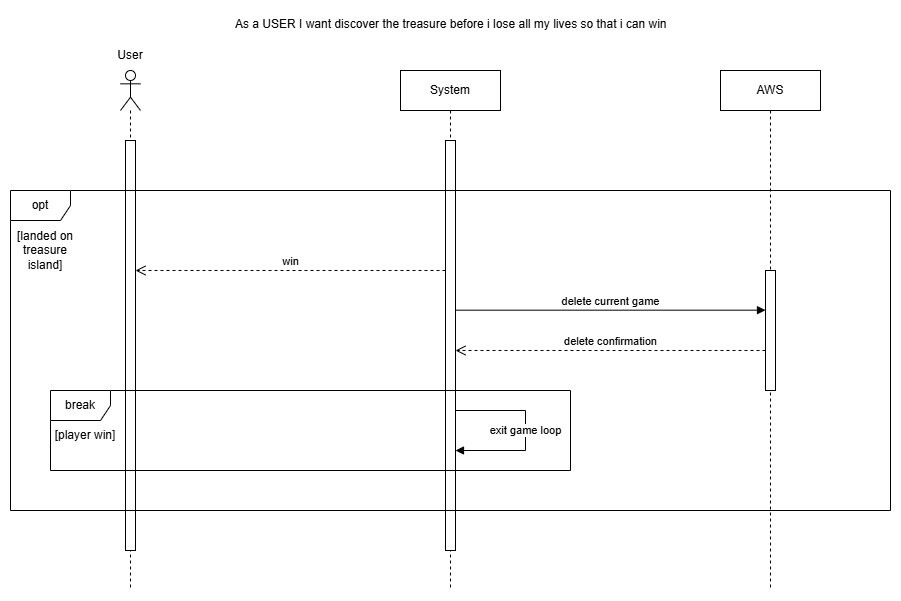

The diagram above was exported from draw.io. Its source (the exported page's mxGraphModel, read from the mxfile embedded in the PNG):
<mxGraphModel dx="1878" dy="608" grid="1" gridSize="10" guides="1" tooltips="1" connect="1" arrows="1" fold="1" page="1" pageScale="1" pageWidth="827" pageHeight="1169" math="0" shadow="0">
  <root>
    <mxCell id="0" />
    <mxCell id="1" parent="0" />
    <mxCell id="rUOw-peiRJqA1zqk7IN1-1" value="" style="shape=umlLifeline;perimeter=lifelinePerimeter;whiteSpace=wrap;html=1;container=1;dropTarget=0;collapsible=0;recursiveResize=0;outlineConnect=0;portConstraint=eastwest;newEdgeStyle={&quot;curved&quot;:0,&quot;rounded&quot;:0};participant=umlActor;" parent="1" vertex="1">
      <mxGeometry x="70" y="80" width="20" height="520" as="geometry" />
    </mxCell>
    <mxCell id="rUOw-peiRJqA1zqk7IN1-2" value="" style="html=1;points=[[0,0,0,0,5],[0,1,0,0,-5],[1,0,0,0,5],[1,1,0,0,-5]];perimeter=orthogonalPerimeter;outlineConnect=0;targetShapes=umlLifeline;portConstraint=eastwest;newEdgeStyle={&quot;curved&quot;:0,&quot;rounded&quot;:0};" parent="rUOw-peiRJqA1zqk7IN1-1" vertex="1">
      <mxGeometry x="5" y="70" width="10" height="410" as="geometry" />
    </mxCell>
    <mxCell id="rUOw-peiRJqA1zqk7IN1-3" value="System" style="shape=umlLifeline;perimeter=lifelinePerimeter;whiteSpace=wrap;html=1;container=1;dropTarget=0;collapsible=0;recursiveResize=0;outlineConnect=0;portConstraint=eastwest;newEdgeStyle={&quot;curved&quot;:0,&quot;rounded&quot;:0};" parent="1" vertex="1">
      <mxGeometry x="350" y="80" width="100" height="520" as="geometry" />
    </mxCell>
    <mxCell id="rUOw-peiRJqA1zqk7IN1-4" value="" style="html=1;points=[[0,0,0,0,5],[0,1,0,0,-5],[1,0,0,0,5],[1,1,0,0,-5]];perimeter=orthogonalPerimeter;outlineConnect=0;targetShapes=umlLifeline;portConstraint=eastwest;newEdgeStyle={&quot;curved&quot;:0,&quot;rounded&quot;:0};" parent="rUOw-peiRJqA1zqk7IN1-3" vertex="1">
      <mxGeometry x="45" y="70" width="10" height="410" as="geometry" />
    </mxCell>
    <mxCell id="rUOw-peiRJqA1zqk7IN1-5" value="AWS" style="shape=umlLifeline;perimeter=lifelinePerimeter;whiteSpace=wrap;html=1;container=1;dropTarget=0;collapsible=0;recursiveResize=0;outlineConnect=0;portConstraint=eastwest;newEdgeStyle={&quot;curved&quot;:0,&quot;rounded&quot;:0};size=40;" parent="1" vertex="1">
      <mxGeometry x="670" y="80" width="100" height="520" as="geometry" />
    </mxCell>
    <mxCell id="rUOw-peiRJqA1zqk7IN1-6" value="User" style="text;html=1;align=center;verticalAlign=middle;whiteSpace=wrap;rounded=0;" parent="1" vertex="1">
      <mxGeometry x="50" y="50" width="60" height="30" as="geometry" />
    </mxCell>
    <mxCell id="Tp7oY9PEJ2zIzFqEnLwq-1" value="As a USER I want discover the treasure before i lose all my lives so that i can win" style="text;whiteSpace=wrap;" parent="1" vertex="1">
      <mxGeometry x="182.5" y="20" width="435" height="40" as="geometry" />
    </mxCell>
    <mxCell id="RrrXvFm_08dwKHR0KWOp-1" value="opt" style="shape=umlFrame;whiteSpace=wrap;html=1;pointerEvents=0;" parent="1" vertex="1">
      <mxGeometry x="-40" y="200" width="880" height="320" as="geometry" />
    </mxCell>
    <mxCell id="RrrXvFm_08dwKHR0KWOp-2" value="[landed on treasure island]" style="text;html=1;align=center;verticalAlign=middle;whiteSpace=wrap;rounded=0;" parent="1" vertex="1">
      <mxGeometry x="-40" y="240" width="70" height="40" as="geometry" />
    </mxCell>
    <mxCell id="RrrXvFm_08dwKHR0KWOp-3" value="win" style="html=1;verticalAlign=bottom;endArrow=open;dashed=1;endSize=8;curved=0;rounded=0;" parent="1" edge="1">
      <mxGeometry relative="1" as="geometry">
        <mxPoint x="395" y="280" as="sourcePoint" />
        <mxPoint x="85" y="280" as="targetPoint" />
      </mxGeometry>
    </mxCell>
    <mxCell id="RrrXvFm_08dwKHR0KWOp-4" value="break" style="shape=umlFrame;whiteSpace=wrap;html=1;pointerEvents=0;" parent="1" vertex="1">
      <mxGeometry y="400" width="520" height="80" as="geometry" />
    </mxCell>
    <mxCell id="RrrXvFm_08dwKHR0KWOp-5" value="[player win]" style="text;html=1;align=center;verticalAlign=middle;whiteSpace=wrap;rounded=0;" parent="1" vertex="1">
      <mxGeometry y="430" width="70" height="30" as="geometry" />
    </mxCell>
    <mxCell id="RrrXvFm_08dwKHR0KWOp-6" value="exit game loop" style="html=1;verticalAlign=bottom;endArrow=block;curved=0;rounded=0;" parent="1" edge="1">
      <mxGeometry x="0.1053" width="80" relative="1" as="geometry">
        <mxPoint x="405" y="420" as="sourcePoint" />
        <mxPoint x="405" y="460" as="targetPoint" />
        <Array as="points">
          <mxPoint x="475" y="420" />
          <mxPoint x="475" y="460" />
        </Array>
        <mxPoint as="offset" />
      </mxGeometry>
    </mxCell>
    <mxCell id="7JwfWQ-6XbM07gBCgNNr-1" value="delete current game" style="html=1;verticalAlign=bottom;endArrow=block;curved=0;rounded=0;" parent="1" edge="1">
      <mxGeometry width="80" relative="1" as="geometry">
        <mxPoint x="405" y="319.67" as="sourcePoint" />
        <mxPoint x="715" y="319.67" as="targetPoint" />
      </mxGeometry>
    </mxCell>
    <mxCell id="7JwfWQ-6XbM07gBCgNNr-2" value="" style="html=1;points=[[0,0,0,0,5],[0,1,0,0,-5],[1,0,0,0,5],[1,1,0,0,-5]];perimeter=orthogonalPerimeter;outlineConnect=0;targetShapes=umlLifeline;portConstraint=eastwest;newEdgeStyle={&quot;curved&quot;:0,&quot;rounded&quot;:0};" parent="1" vertex="1">
      <mxGeometry x="715" y="280" width="10" height="120" as="geometry" />
    </mxCell>
    <mxCell id="DjXECoMApEAGAKdjgAYS-1" value="delete confirmation" style="html=1;verticalAlign=bottom;endArrow=open;dashed=1;endSize=8;curved=0;rounded=0;" parent="1" edge="1">
      <mxGeometry relative="1" as="geometry">
        <mxPoint x="715" y="360" as="sourcePoint" />
        <mxPoint x="405" y="360" as="targetPoint" />
      </mxGeometry>
    </mxCell>
  </root>
</mxGraphModel>